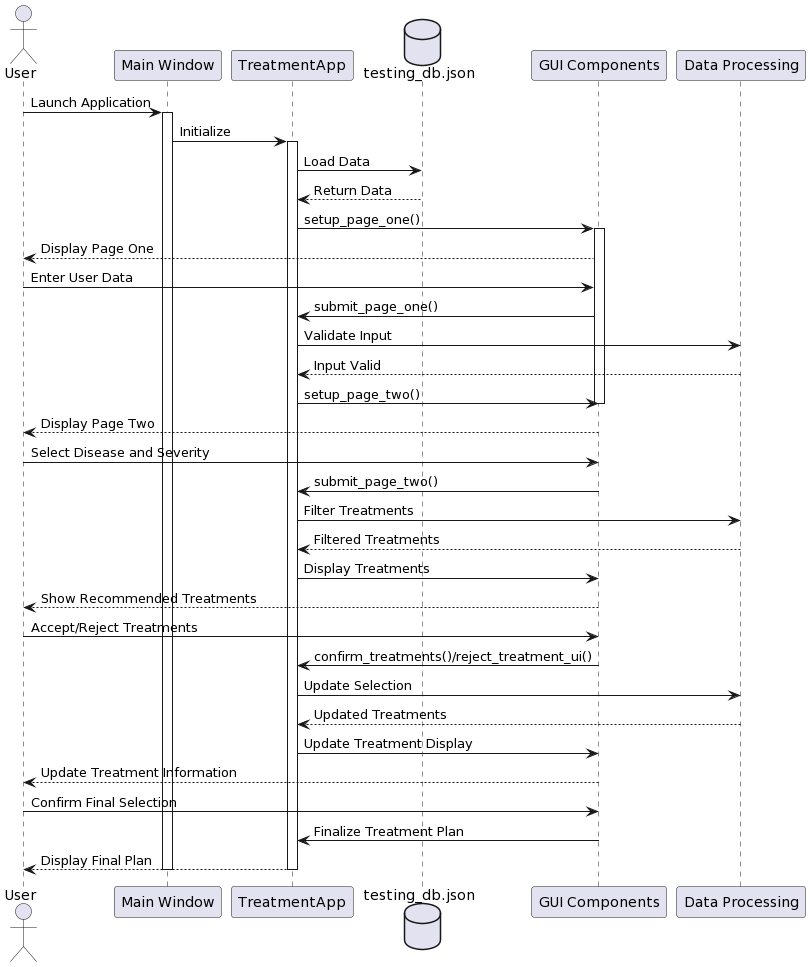

The diagram above was rendered by PlantUML. Its source (embedded in the PNG):
@startuml
actor User
participant "Main Window" as MainWindow
participant "TreatmentApp" as App
database "testing_db.json" as DB
participant "GUI Components" as GUI
participant "Data Processing" as Processing

User -> MainWindow: Launch Application
activate MainWindow
MainWindow -> App: Initialize
activate App
App -> DB: Load Data
DB --> App: Return Data
App -> GUI: setup_page_one()
activate GUI
GUI --> User: Display Page One

User -> GUI: Enter User Data
GUI -> App: submit_page_one()
App -> Processing: Validate Input
Processing --> App: Input Valid
App -> GUI: setup_page_two()
deactivate GUI
GUI --> User: Display Page Two

User -> GUI: Select Disease and Severity
GUI -> App: submit_page_two()
App -> Processing: Filter Treatments
Processing --> App: Filtered Treatments
App -> GUI: Display Treatments
GUI --> User: Show Recommended Treatments

User -> GUI: Accept/Reject Treatments
GUI -> App: confirm_treatments()/reject_treatment_ui()
App -> Processing: Update Selection
Processing --> App: Updated Treatments
App -> GUI: Update Treatment Display
GUI --> User: Update Treatment Information

User -> GUI: Confirm Final Selection
GUI -> App: Finalize Treatment Plan
App --> User: Display Final Plan
deactivate App
deactivate MainWindow
@enduml